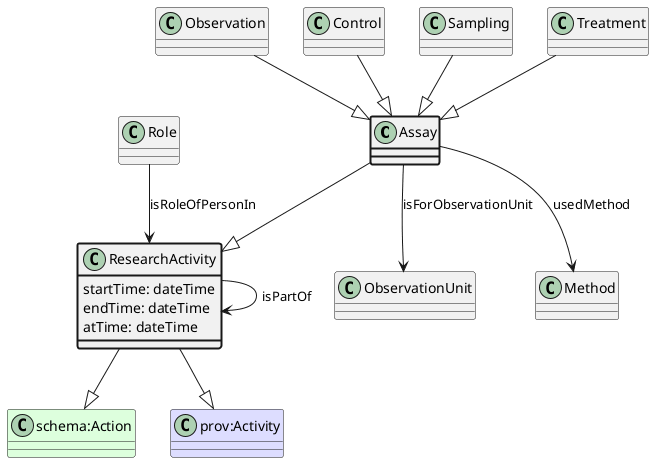

The diagram above was rendered by PlantUML. Its source (embedded in the PNG):
@startuml
class Assay  #line.bold
class ResearchActivity  
class "schema:Action" #DDFFDD 
ResearchActivity --|> "schema:Action"
class "prov:Activity" #DDDDFF 
ResearchActivity --|> "prov:Activity"
Assay --|> ResearchActivity
class ObservationUnit 
Assay --> ObservationUnit : isForObservationUnit
class Method 
Assay --> Method : usedMethod
class ResearchActivity 
ResearchActivity --> ResearchActivity : isPartOf
class Role 
Role --> ResearchActivity : isRoleOfPersonIn
class ResearchActivity #line.bold {
    startTime: dateTime
}
class ResearchActivity #line.bold {
    endTime: dateTime
}
class ResearchActivity #line.bold {
    atTime: dateTime
}
class Observation 
Observation --|> Assay
class Control 
Control --|> Assay
class Sampling 
Sampling --|> Assay
class Treatment 
Treatment --|> Assay
@enduml